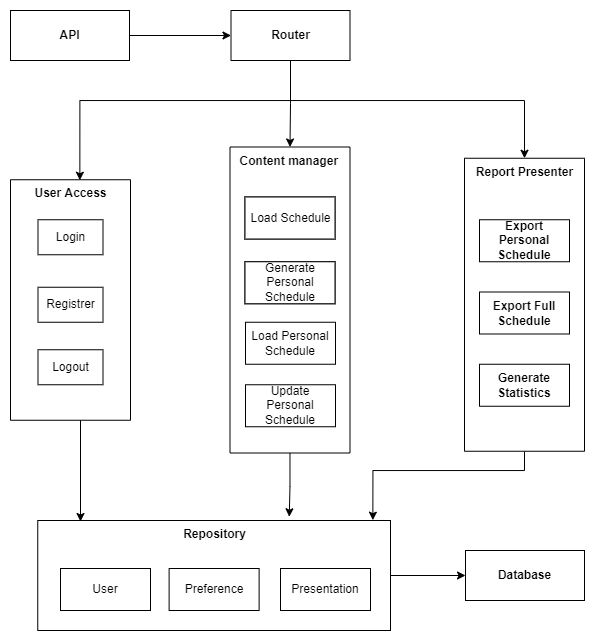

The diagram above was exported from draw.io. Its source (the exported page's mxGraphModel, read from the mxfile embedded in the PNG):
<mxGraphModel dx="948" dy="517" grid="1" gridSize="10" guides="1" tooltips="1" connect="1" arrows="1" fold="1" page="1" pageScale="1" pageWidth="827" pageHeight="1169" math="0" shadow="0">
  <root>
    <mxCell id="0" />
    <mxCell id="1" parent="0" />
    <mxCell id="c2HspJ1y_rxoLPcR9TZh-61" style="edgeStyle=orthogonalEdgeStyle;rounded=0;orthogonalLoop=1;jettySize=auto;html=1;entryX=0.95;entryY=-0.003;entryDx=0;entryDy=0;entryPerimeter=0;" edge="1" parent="1" source="c2HspJ1y_rxoLPcR9TZh-24" target="c2HspJ1y_rxoLPcR9TZh-22">
      <mxGeometry relative="1" as="geometry">
        <Array as="points">
          <mxPoint x="634" y="480" />
          <mxPoint x="482" y="480" />
        </Array>
      </mxGeometry>
    </mxCell>
    <mxCell id="c2HspJ1y_rxoLPcR9TZh-24" value="Report Presenter" style="html=1;verticalAlign=top;direction=south;fontStyle=1" vertex="1" parent="1">
      <mxGeometry x="574" y="167.75" width="120" height="293" as="geometry" />
    </mxCell>
    <mxCell id="c2HspJ1y_rxoLPcR9TZh-12" value="Generate Statistics" style="html=1;whiteSpace=wrap;fontStyle=1" vertex="1" parent="1">
      <mxGeometry x="589" y="373.75" width="90" height="42" as="geometry" />
    </mxCell>
    <mxCell id="c2HspJ1y_rxoLPcR9TZh-49" style="edgeStyle=orthogonalEdgeStyle;rounded=0;orthogonalLoop=1;jettySize=auto;html=1;" edge="1" parent="1" source="c2HspJ1y_rxoLPcR9TZh-22" target="c2HspJ1y_rxoLPcR9TZh-17">
      <mxGeometry relative="1" as="geometry" />
    </mxCell>
    <mxCell id="c2HspJ1y_rxoLPcR9TZh-22" value="Repository" style="html=1;verticalAlign=top;fontStyle=1" vertex="1" parent="1">
      <mxGeometry x="147.25" y="530" width="352.75" height="110" as="geometry" />
    </mxCell>
    <mxCell id="c2HspJ1y_rxoLPcR9TZh-60" style="edgeStyle=orthogonalEdgeStyle;rounded=0;orthogonalLoop=1;jettySize=auto;html=1;entryX=0.713;entryY=-0.034;entryDx=0;entryDy=0;entryPerimeter=0;" edge="1" parent="1" source="c2HspJ1y_rxoLPcR9TZh-21" target="c2HspJ1y_rxoLPcR9TZh-22">
      <mxGeometry relative="1" as="geometry" />
    </mxCell>
    <mxCell id="c2HspJ1y_rxoLPcR9TZh-21" value="Content manager&amp;nbsp;" style="html=1;verticalAlign=top;direction=south;fontStyle=1" vertex="1" parent="1">
      <mxGeometry x="339.5" y="156.5" width="120" height="306" as="geometry" />
    </mxCell>
    <mxCell id="c2HspJ1y_rxoLPcR9TZh-62" style="edgeStyle=orthogonalEdgeStyle;rounded=0;orthogonalLoop=1;jettySize=auto;html=1;" edge="1" parent="1" source="c2HspJ1y_rxoLPcR9TZh-20">
      <mxGeometry relative="1" as="geometry">
        <mxPoint x="190" y="531" as="targetPoint" />
        <Array as="points">
          <mxPoint x="190" y="531" />
        </Array>
      </mxGeometry>
    </mxCell>
    <mxCell id="c2HspJ1y_rxoLPcR9TZh-20" value="User Access" style="html=1;verticalAlign=top;direction=south;fontStyle=1" vertex="1" parent="1">
      <mxGeometry x="120" y="189.25" width="120" height="240.5" as="geometry" />
    </mxCell>
    <mxCell id="c2HspJ1y_rxoLPcR9TZh-44" style="edgeStyle=orthogonalEdgeStyle;rounded=0;orthogonalLoop=1;jettySize=auto;html=1;entryX=0;entryY=0.5;entryDx=0;entryDy=0;" edge="1" parent="1" source="i4Cf-AQF_lVxW82A-whD-1" target="c2HspJ1y_rxoLPcR9TZh-24">
      <mxGeometry relative="1" as="geometry">
        <Array as="points">
          <mxPoint x="400" y="110" />
          <mxPoint x="634" y="110" />
        </Array>
      </mxGeometry>
    </mxCell>
    <mxCell id="c2HspJ1y_rxoLPcR9TZh-45" style="edgeStyle=orthogonalEdgeStyle;rounded=0;orthogonalLoop=1;jettySize=auto;html=1;entryX=0.002;entryY=0.422;entryDx=0;entryDy=0;entryPerimeter=0;" edge="1" parent="1" source="i4Cf-AQF_lVxW82A-whD-1" target="c2HspJ1y_rxoLPcR9TZh-20">
      <mxGeometry relative="1" as="geometry">
        <Array as="points">
          <mxPoint x="400" y="110" />
          <mxPoint x="189" y="110" />
        </Array>
      </mxGeometry>
    </mxCell>
    <mxCell id="c2HspJ1y_rxoLPcR9TZh-55" style="edgeStyle=orthogonalEdgeStyle;rounded=0;orthogonalLoop=1;jettySize=auto;html=1;entryX=0;entryY=0.5;entryDx=0;entryDy=0;" edge="1" parent="1" source="i4Cf-AQF_lVxW82A-whD-1" target="c2HspJ1y_rxoLPcR9TZh-21">
      <mxGeometry relative="1" as="geometry" />
    </mxCell>
    <mxCell id="i4Cf-AQF_lVxW82A-whD-1" value="Router" style="html=1;fontStyle=1" parent="1" vertex="1">
      <mxGeometry x="340.5" y="20" width="119" height="50" as="geometry" />
    </mxCell>
    <mxCell id="c2HspJ1y_rxoLPcR9TZh-4" value="Login" style="html=1;" vertex="1" parent="1">
      <mxGeometry x="147.5" y="229.25" width="65" height="35" as="geometry" />
    </mxCell>
    <mxCell id="c2HspJ1y_rxoLPcR9TZh-7" value="Load Schedule" style="html=1;" vertex="1" parent="1">
      <mxGeometry x="354.5" y="206.5" width="90" height="42" as="geometry" />
    </mxCell>
    <mxCell id="c2HspJ1y_rxoLPcR9TZh-8" value="Generate Personal Schedule" style="html=1;whiteSpace=wrap;" vertex="1" parent="1">
      <mxGeometry x="354.5" y="271.25" width="90" height="42" as="geometry" />
    </mxCell>
    <mxCell id="c2HspJ1y_rxoLPcR9TZh-9" value="Load Personal Schedule" style="html=1;whiteSpace=wrap;" vertex="1" parent="1">
      <mxGeometry x="355" y="331.75" width="90" height="42" as="geometry" />
    </mxCell>
    <mxCell id="c2HspJ1y_rxoLPcR9TZh-13" value="Presentation" style="html=1;whiteSpace=wrap;" vertex="1" parent="1">
      <mxGeometry x="390" y="578" width="90" height="42" as="geometry" />
    </mxCell>
    <mxCell id="c2HspJ1y_rxoLPcR9TZh-14" value="User" style="html=1;whiteSpace=wrap;" vertex="1" parent="1">
      <mxGeometry x="170" y="578" width="90" height="42" as="geometry" />
    </mxCell>
    <mxCell id="c2HspJ1y_rxoLPcR9TZh-16" value="Preference" style="html=1;whiteSpace=wrap;" vertex="1" parent="1">
      <mxGeometry x="278.62" y="578" width="90" height="42" as="geometry" />
    </mxCell>
    <mxCell id="c2HspJ1y_rxoLPcR9TZh-17" value="Database" style="html=1;whiteSpace=wrap;fontStyle=1" vertex="1" parent="1">
      <mxGeometry x="575" y="560" width="119" height="50" as="geometry" />
    </mxCell>
    <mxCell id="c2HspJ1y_rxoLPcR9TZh-25" style="edgeStyle=orthogonalEdgeStyle;rounded=0;orthogonalLoop=1;jettySize=auto;html=1;" edge="1" parent="1" source="c2HspJ1y_rxoLPcR9TZh-18" target="i4Cf-AQF_lVxW82A-whD-1">
      <mxGeometry relative="1" as="geometry" />
    </mxCell>
    <mxCell id="c2HspJ1y_rxoLPcR9TZh-18" value="API" style="html=1;whiteSpace=wrap;fontStyle=1" vertex="1" parent="1">
      <mxGeometry x="120" y="20" width="119" height="50" as="geometry" />
    </mxCell>
    <mxCell id="c2HspJ1y_rxoLPcR9TZh-10" value="Export Full Schedule" style="html=1;whiteSpace=wrap;fontStyle=1" vertex="1" parent="1">
      <mxGeometry x="589" y="301.5" width="90" height="42" as="geometry" />
    </mxCell>
    <mxCell id="c2HspJ1y_rxoLPcR9TZh-11" value="Export Personal Schedule" style="html=1;whiteSpace=wrap;fontStyle=1" vertex="1" parent="1">
      <mxGeometry x="589" y="229.25" width="90" height="42" as="geometry" />
    </mxCell>
    <mxCell id="c2HspJ1y_rxoLPcR9TZh-29" value="Logout" style="html=1;" vertex="1" parent="1">
      <mxGeometry x="147.5" y="359.25" width="65" height="35" as="geometry" />
    </mxCell>
    <mxCell id="c2HspJ1y_rxoLPcR9TZh-30" value="Registrer" style="html=1;" vertex="1" parent="1">
      <mxGeometry x="147.5" y="296.75" width="65" height="35" as="geometry" />
    </mxCell>
    <mxCell id="c2HspJ1y_rxoLPcR9TZh-43" value="Update Personal Schedule" style="html=1;whiteSpace=wrap;" vertex="1" parent="1">
      <mxGeometry x="355" y="394.25" width="90" height="42" as="geometry" />
    </mxCell>
    <mxCell id="c2HspJ1y_rxoLPcR9TZh-63" value="Load Schedule" style="html=1;" vertex="1" parent="1">
      <mxGeometry x="354.5" y="206.5" width="90" height="42" as="geometry" />
    </mxCell>
    <mxCell id="c2HspJ1y_rxoLPcR9TZh-64" value="Generate Personal Schedule" style="html=1;whiteSpace=wrap;" vertex="1" parent="1">
      <mxGeometry x="354.5" y="271.25" width="90" height="42" as="geometry" />
    </mxCell>
  </root>
</mxGraphModel>